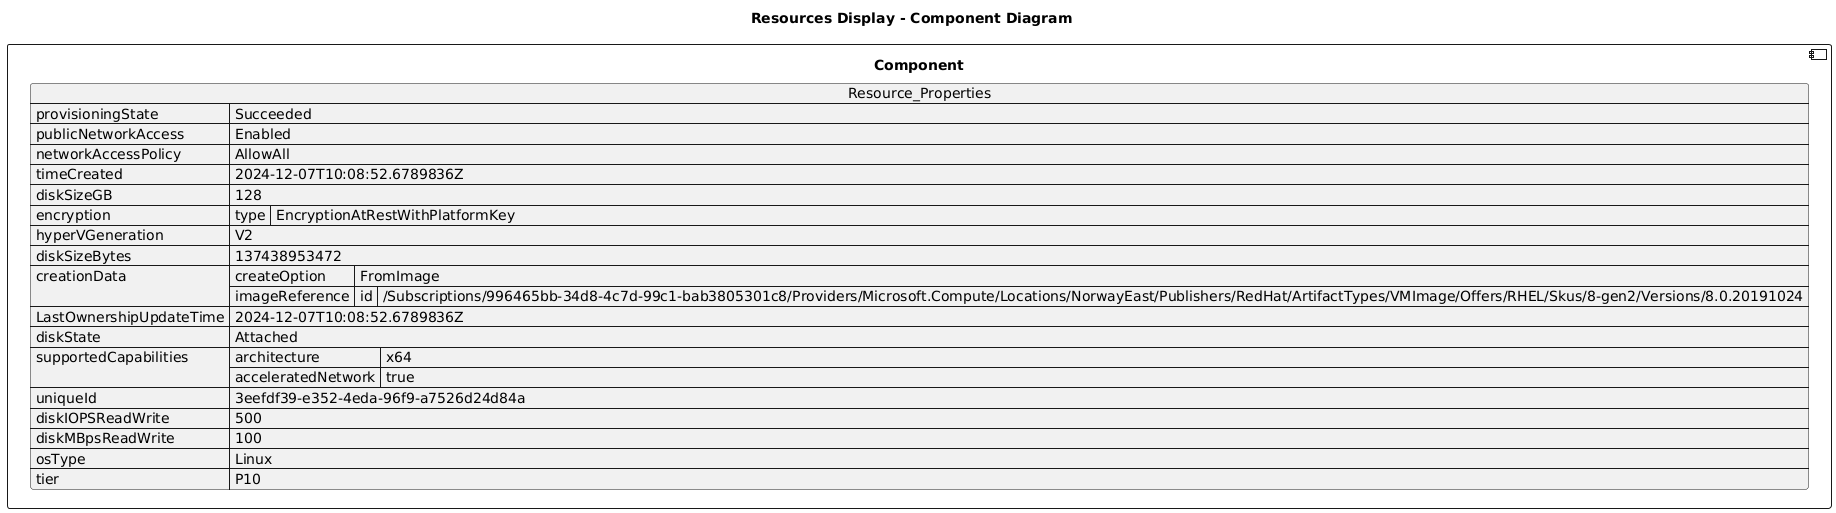

The diagram above was rendered by PlantUML. Its source (embedded in the PNG):
@startuml

title Resources Display - Component Diagram

component Component {

json  Resource_Properties {
  "provisioningState": "Succeeded",
  "publicNetworkAccess": "Enabled",
  "networkAccessPolicy": "AllowAll",
  "timeCreated": "2024-12-07T10:08:52.6789836Z",
  "diskSizeGB": 128,
  "encryption": {
    "type": "EncryptionAtRestWithPlatformKey"
  },
  "hyperVGeneration": "V2",
  "diskSizeBytes": 137438953472,
  "creationData": {
    "createOption": "FromImage",
    "imageReference": {
      "id": "/Subscriptions/996465bb-34d8-4c7d-99c1-bab3805301c8/Providers/Microsoft.Compute/Locations/NorwayEast/Publishers/RedHat/ArtifactTypes/VMImage/Offers/RHEL/Skus/8-gen2/Versions/8.0.20191024"
    }
  },
  "LastOwnershipUpdateTime": "2024-12-07T10:08:52.6789836Z",
  "diskState": "Attached",
  "supportedCapabilities": {
    "architecture": "x64",
    "acceleratedNetwork": true
  },
  "uniqueId": "3eefdf39-e352-4eda-96f9-a7526d24d84a",
  "diskIOPSReadWrite": 500,
  "diskMBpsReadWrite": 100,
  "osType": "Linux",
  "tier": "P10"
}
}
@enduml